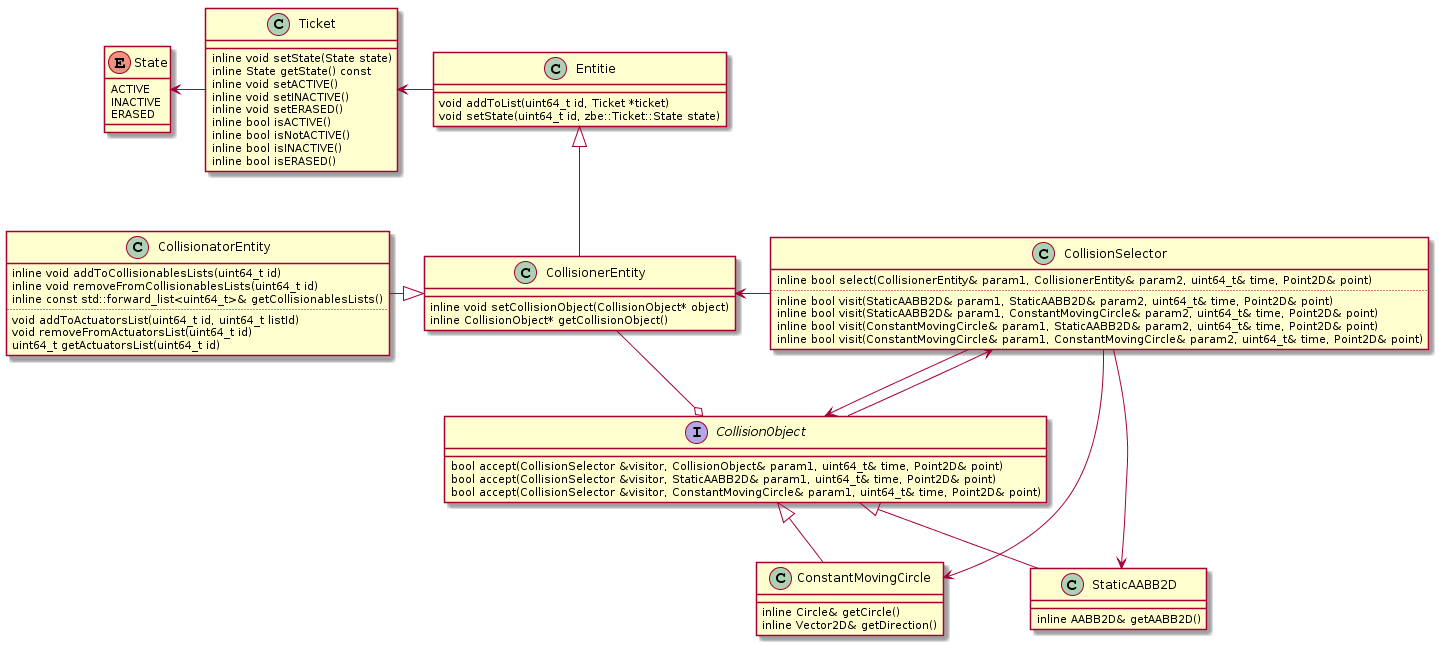

The diagram above was rendered by PlantUML. Its source (embedded in the PNG):
@startuml
enum State {
  ACTIVE
  INACTIVE
  ERASED
}

class Ticket {
    inline void setState(State state)
    inline State getState() const

    inline void setACTIVE()
    inline void setINACTIVE()
    inline void setERASED()

    inline bool isACTIVE()
    inline bool isNotACTIVE()
    inline bool isINACTIVE()
    inline bool isERASED()
}

State <- Ticket

class Entitie {
  void addToList(uint64_t id, Ticket *ticket)
  void setState(uint64_t id, zbe::Ticket::State state)
}

Ticket <- Entitie

interface CollisionObject {
  bool accept(CollisionSelector &visitor, CollisionObject& param1, uint64_t& time, Point2D& point)
  bool accept(CollisionSelector &visitor, StaticAABB2D& param1, uint64_t& time, Point2D& point)
  bool accept(CollisionSelector &visitor, ConstantMovingCircle& param1, uint64_t& time, Point2D& point)
}

class CollisionerEntity {
  inline void setCollisionObject(CollisionObject* object)
  inline CollisionObject* getCollisionObject()
}

CollisionerEntity --o CollisionObject

Entitie <|-- CollisionerEntity

class CollisionatorEntity {
  inline void addToCollisionablesLists(uint64_t id)
  inline void removeFromCollisionablesLists(uint64_t id)
  inline const std::forward_list<uint64_t>& getCollisionablesLists()
  ..
  void addToActuatorsList(uint64_t id, uint64_t listId)
  void removeFromActuatorsList(uint64_t id)
  uint64_t getActuatorsList(uint64_t id)
}

CollisionerEntity <|-left- CollisionatorEntity

class StaticAABB2D {
  inline AABB2D& getAABB2D()
}

CollisionObject <|-- StaticAABB2D 

class ConstantMovingCircle {
  inline Circle& getCircle()
  inline Vector2D& getDirection()
}

CollisionObject <|-- ConstantMovingCircle

class CollisionSelector {
  inline bool select(CollisionerEntity& param1, CollisionerEntity& param2, uint64_t& time, Point2D& point)
  ..
  inline bool visit(StaticAABB2D& param1, StaticAABB2D& param2, uint64_t& time, Point2D& point)
  inline bool visit(StaticAABB2D& param1, ConstantMovingCircle& param2, uint64_t& time, Point2D& point)
  inline bool visit(ConstantMovingCircle& param1, StaticAABB2D& param2, uint64_t& time, Point2D& point)
  inline bool visit(ConstantMovingCircle& param1, ConstantMovingCircle& param2, uint64_t& time, Point2D& point)
}

CollisionSelector -left-> CollisionerEntity
CollisionSelector -down-> StaticAABB2D
CollisionSelector -down-> ConstantMovingCircle


CollisionSelector -down-> CollisionObject 
CollisionObject -up-> CollisionSelector
@enduml